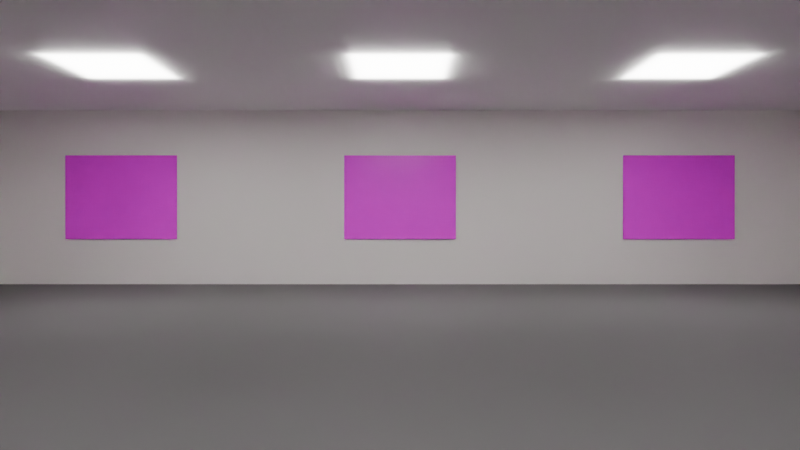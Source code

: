 # Source: gallery_with_art.blend  (saved by Blender 4.3.34; exported with 4.5.12 LTS)
import bpy
from mathutils import Matrix  # noqa: F401  (used for matrix-valued properties, if any)

bpy.ops.wm.read_factory_settings(use_empty=True)
scene = bpy.context.scene
scene.name = 'Scene'

# ---- collections
col_collection = bpy.data.collections.new('Collection'); scene.collection.children.link(col_collection)

# ---- images (referenced by path relative to the original .blend; pixels are not part of the script)
import os
ASSET_DIR = os.environ.get("B2B_ASSET_DIR", "")  # directory of the original .blend (textures are referenced by path, not embedded)
HERE = os.path.dirname(os.path.abspath(__file__))  # packed textures are extracted next to this script under _unpacked/

def load_image(name, relpath, width, height, colorspace="sRGB"):
    """Load a texture the original file referenced (path relative to the .blend, or extracted next to this script)."""
    p = next((c for c in (os.path.join(HERE, relpath), os.path.join(ASSET_DIR, relpath)) if relpath and os.path.exists(c)), "")
    if p:
        img = bpy.data.images.load(p, check_existing=True)
        img.name = name
    else:  # same state as the original file: an image datablock whose file is absent (Cycles renders it pink)
        img = bpy.data.images.new(name, width, height)
        img.source = "FILE"
        img.filepath = "//" + (relpath or name)
    img.colorspace_settings.name = colorspace
    return img
img_graffiti_1_jpg = load_image('graffiti_1.jpg', 'exports/unity_vr_interactive/textures/graffiti_1.jpg', 1024, 1024, 'sRGB')
img_graffiti_2_jpg = load_image('graffiti_2.jpg', 'exports/unity_vr_interactive/textures/graffiti_2.jpg', 1024, 1024, 'sRGB')
img_graffiti_3_jpg = load_image('graffiti_3.jpg', 'exports/unity_vr_interactive/textures/graffiti_3.jpg', 1024, 1024, 'sRGB')
img_graffiti_4_jpg = load_image('graffiti_4.jpg', 'exports/unity_vr_interactive/textures/graffiti_4.jpg', 1024, 1024, 'sRGB')
img_graffiti_5_jpg = load_image('graffiti_5.jpg', 'exports/unity_vr_interactive/textures/graffiti_5.jpg', 1024, 1024, 'sRGB')
img_graffiti_6_jpg = load_image('graffiti_6.jpg', 'exports/unity_vr_interactive/textures/graffiti_6.jpg', 1024, 1024, 'sRGB')
img_graffiti_7_jpg = load_image('graffiti_7.jpg', 'exports/unity_vr_interactive/textures/graffiti_7.jpg', 1024, 1024, 'sRGB')
img_graffiti_8_jpg = load_image('graffiti_8.jpg', 'exports/unity_vr_interactive/textures/graffiti_8.jpg', 1024, 1024, 'sRGB')
img_graffiti_9_jpg = load_image('graffiti_9.jpg', 'exports/unity_vr_interactive/textures/graffiti_9.jpg', 1024, 1024, 'sRGB')
img_graffiti_10_jpg = load_image('graffiti_10.jpg', 'exports/unity_vr_interactive/textures/graffiti_10.jpg', 1024, 1024, 'sRGB')

# ---- materials (node trees are filled in below, after node groups)
mat_floormat = bpy.data.materials.new('FloorMat')
mat_ceilmat = bpy.data.materials.new('CeilMat')
mat_wallmat = bpy.data.materials.new('WallMat')
mat_mat_graffiti_1_jpg = bpy.data.materials.new('Mat_graffiti_1.jpg')
mat_mat_graffiti_2_jpg = bpy.data.materials.new('Mat_graffiti_2.jpg')
mat_mat_graffiti_3_jpg = bpy.data.materials.new('Mat_graffiti_3.jpg')
mat_mat_graffiti_4_jpg = bpy.data.materials.new('Mat_graffiti_4.jpg')
mat_mat_graffiti_5_jpg = bpy.data.materials.new('Mat_graffiti_5.jpg')
mat_mat_graffiti_6_jpg = bpy.data.materials.new('Mat_graffiti_6.jpg')
mat_mat_graffiti_7_jpg = bpy.data.materials.new('Mat_graffiti_7.jpg')
mat_mat_graffiti_8_jpg = bpy.data.materials.new('Mat_graffiti_8.jpg')
mat_mat_graffiti_9_jpg = bpy.data.materials.new('Mat_graffiti_9.jpg')
mat_mat_graffiti_10_jpg = bpy.data.materials.new('Mat_graffiti_10.jpg')

# ---- material node trees
mat_floormat.use_nodes = True; mat_floormat.node_tree.nodes.clear()
_N = mat_floormat.node_tree.nodes; _L = mat_floormat.node_tree.links
n0 = _N.new('ShaderNodeBsdfPrincipled'); n0.name = 'Principled BSDF'; n0.location = (10, 300)
n0.inputs[0].default_value = (0.12, 0.12, 0.12, 1.0)
n0.inputs[2].default_value = 0.8
n1 = _N.new('ShaderNodeOutputMaterial'); n1.name = 'Material Output'; n1.location = (300, 300)
_L.new(n0.outputs[0], n1.inputs[0])
n1.is_active_output = True
mat_ceilmat.use_nodes = True; mat_ceilmat.node_tree.nodes.clear()
_N = mat_ceilmat.node_tree.nodes; _L = mat_ceilmat.node_tree.links
n0 = _N.new('ShaderNodeBsdfPrincipled'); n0.name = 'Principled BSDF'; n0.location = (10, 300)
n0.inputs[0].default_value = (0.95, 0.95, 0.95, 1.0)
n1 = _N.new('ShaderNodeOutputMaterial'); n1.name = 'Material Output'; n1.location = (300, 300)
_L.new(n0.outputs[0], n1.inputs[0])
n1.is_active_output = True
mat_wallmat.use_nodes = True; mat_wallmat.node_tree.nodes.clear()
_N = mat_wallmat.node_tree.nodes; _L = mat_wallmat.node_tree.links
n0 = _N.new('ShaderNodeBsdfPrincipled'); n0.name = 'Principled BSDF'; n0.location = (10, 300)
n0.inputs[0].default_value = (0.95, 0.93, 0.9, 1.0)
n0.inputs[2].default_value = 0.6
n1 = _N.new('ShaderNodeOutputMaterial'); n1.name = 'Material Output'; n1.location = (300, 300)
_L.new(n0.outputs[0], n1.inputs[0])
n1.is_active_output = True
mat_mat_graffiti_1_jpg.use_nodes = True; mat_mat_graffiti_1_jpg.node_tree.nodes.clear()
_N = mat_mat_graffiti_1_jpg.node_tree.nodes; _L = mat_mat_graffiti_1_jpg.node_tree.links
n0 = _N.new('ShaderNodeOutputMaterial'); n0.name = 'Material Output'; n0.location = (400, 0)
n1 = _N.new('ShaderNodeBsdfPrincipled'); n1.name = 'Principled BSDF'; n1.location = (100, 0)
n1.inputs[2].default_value = 0.3
n2 = _N.new('ShaderNodeTexImage'); n2.name = 'Image Texture'; n2.location = (-300, 0)
n2.image = img_graffiti_1_jpg
_L.new(n2.outputs[0], n1.inputs[0])
_L.new(n1.outputs[0], n0.inputs[0])
n0.is_active_output = True
mat_mat_graffiti_2_jpg.use_nodes = True; mat_mat_graffiti_2_jpg.node_tree.nodes.clear()
_N = mat_mat_graffiti_2_jpg.node_tree.nodes; _L = mat_mat_graffiti_2_jpg.node_tree.links
n0 = _N.new('ShaderNodeOutputMaterial'); n0.name = 'Material Output'; n0.location = (400, 0)
n1 = _N.new('ShaderNodeBsdfPrincipled'); n1.name = 'Principled BSDF'; n1.location = (100, 0)
n1.inputs[2].default_value = 0.3
n2 = _N.new('ShaderNodeTexImage'); n2.name = 'Image Texture'; n2.location = (-300, 0)
n2.image = img_graffiti_2_jpg
_L.new(n2.outputs[0], n1.inputs[0])
_L.new(n1.outputs[0], n0.inputs[0])
n0.is_active_output = True
mat_mat_graffiti_3_jpg.use_nodes = True; mat_mat_graffiti_3_jpg.node_tree.nodes.clear()
_N = mat_mat_graffiti_3_jpg.node_tree.nodes; _L = mat_mat_graffiti_3_jpg.node_tree.links
n0 = _N.new('ShaderNodeOutputMaterial'); n0.name = 'Material Output'; n0.location = (400, 0)
n1 = _N.new('ShaderNodeBsdfPrincipled'); n1.name = 'Principled BSDF'; n1.location = (100, 0)
n1.inputs[2].default_value = 0.3
n2 = _N.new('ShaderNodeTexImage'); n2.name = 'Image Texture'; n2.location = (-300, 0)
n2.image = img_graffiti_3_jpg
_L.new(n2.outputs[0], n1.inputs[0])
_L.new(n1.outputs[0], n0.inputs[0])
n0.is_active_output = True
mat_mat_graffiti_4_jpg.use_nodes = True; mat_mat_graffiti_4_jpg.node_tree.nodes.clear()
_N = mat_mat_graffiti_4_jpg.node_tree.nodes; _L = mat_mat_graffiti_4_jpg.node_tree.links
n0 = _N.new('ShaderNodeOutputMaterial'); n0.name = 'Material Output'; n0.location = (400, 0)
n1 = _N.new('ShaderNodeBsdfPrincipled'); n1.name = 'Principled BSDF'; n1.location = (100, 0)
n1.inputs[2].default_value = 0.3
n2 = _N.new('ShaderNodeTexImage'); n2.name = 'Image Texture'; n2.location = (-300, 0)
n2.image = img_graffiti_4_jpg
_L.new(n2.outputs[0], n1.inputs[0])
_L.new(n1.outputs[0], n0.inputs[0])
n0.is_active_output = True
mat_mat_graffiti_5_jpg.use_nodes = True; mat_mat_graffiti_5_jpg.node_tree.nodes.clear()
_N = mat_mat_graffiti_5_jpg.node_tree.nodes; _L = mat_mat_graffiti_5_jpg.node_tree.links
n0 = _N.new('ShaderNodeOutputMaterial'); n0.name = 'Material Output'; n0.location = (400, 0)
n1 = _N.new('ShaderNodeBsdfPrincipled'); n1.name = 'Principled BSDF'; n1.location = (100, 0)
n1.inputs[2].default_value = 0.3
n2 = _N.new('ShaderNodeTexImage'); n2.name = 'Image Texture'; n2.location = (-300, 0)
n2.image = img_graffiti_5_jpg
_L.new(n2.outputs[0], n1.inputs[0])
_L.new(n1.outputs[0], n0.inputs[0])
n0.is_active_output = True
mat_mat_graffiti_6_jpg.use_nodes = True; mat_mat_graffiti_6_jpg.node_tree.nodes.clear()
_N = mat_mat_graffiti_6_jpg.node_tree.nodes; _L = mat_mat_graffiti_6_jpg.node_tree.links
n0 = _N.new('ShaderNodeOutputMaterial'); n0.name = 'Material Output'; n0.location = (400, 0)
n1 = _N.new('ShaderNodeBsdfPrincipled'); n1.name = 'Principled BSDF'; n1.location = (100, 0)
n1.inputs[2].default_value = 0.3
n2 = _N.new('ShaderNodeTexImage'); n2.name = 'Image Texture'; n2.location = (-300, 0)
n2.image = img_graffiti_6_jpg
_L.new(n2.outputs[0], n1.inputs[0])
_L.new(n1.outputs[0], n0.inputs[0])
n0.is_active_output = True
mat_mat_graffiti_7_jpg.use_nodes = True; mat_mat_graffiti_7_jpg.node_tree.nodes.clear()
_N = mat_mat_graffiti_7_jpg.node_tree.nodes; _L = mat_mat_graffiti_7_jpg.node_tree.links
n0 = _N.new('ShaderNodeOutputMaterial'); n0.name = 'Material Output'; n0.location = (400, 0)
n1 = _N.new('ShaderNodeBsdfPrincipled'); n1.name = 'Principled BSDF'; n1.location = (100, 0)
n1.inputs[2].default_value = 0.3
n2 = _N.new('ShaderNodeTexImage'); n2.name = 'Image Texture'; n2.location = (-300, 0)
n2.image = img_graffiti_7_jpg
_L.new(n2.outputs[0], n1.inputs[0])
_L.new(n1.outputs[0], n0.inputs[0])
n0.is_active_output = True
mat_mat_graffiti_8_jpg.use_nodes = True; mat_mat_graffiti_8_jpg.node_tree.nodes.clear()
_N = mat_mat_graffiti_8_jpg.node_tree.nodes; _L = mat_mat_graffiti_8_jpg.node_tree.links
n0 = _N.new('ShaderNodeOutputMaterial'); n0.name = 'Material Output'; n0.location = (400, 0)
n1 = _N.new('ShaderNodeBsdfPrincipled'); n1.name = 'Principled BSDF'; n1.location = (100, 0)
n1.inputs[2].default_value = 0.3
n2 = _N.new('ShaderNodeTexImage'); n2.name = 'Image Texture'; n2.location = (-300, 0)
n2.image = img_graffiti_8_jpg
_L.new(n2.outputs[0], n1.inputs[0])
_L.new(n1.outputs[0], n0.inputs[0])
n0.is_active_output = True
mat_mat_graffiti_9_jpg.use_nodes = True; mat_mat_graffiti_9_jpg.node_tree.nodes.clear()
_N = mat_mat_graffiti_9_jpg.node_tree.nodes; _L = mat_mat_graffiti_9_jpg.node_tree.links
n0 = _N.new('ShaderNodeOutputMaterial'); n0.name = 'Material Output'; n0.location = (400, 0)
n1 = _N.new('ShaderNodeBsdfPrincipled'); n1.name = 'Principled BSDF'; n1.location = (100, 0)
n1.inputs[2].default_value = 0.3
n2 = _N.new('ShaderNodeTexImage'); n2.name = 'Image Texture'; n2.location = (-300, 0)
n2.image = img_graffiti_9_jpg
_L.new(n2.outputs[0], n1.inputs[0])
_L.new(n1.outputs[0], n0.inputs[0])
n0.is_active_output = True
mat_mat_graffiti_10_jpg.use_nodes = True; mat_mat_graffiti_10_jpg.node_tree.nodes.clear()
_N = mat_mat_graffiti_10_jpg.node_tree.nodes; _L = mat_mat_graffiti_10_jpg.node_tree.links
n0 = _N.new('ShaderNodeOutputMaterial'); n0.name = 'Material Output'; n0.location = (400, 0)
n1 = _N.new('ShaderNodeBsdfPrincipled'); n1.name = 'Principled BSDF'; n1.location = (100, 0)
n1.inputs[2].default_value = 0.3
n2 = _N.new('ShaderNodeTexImage'); n2.name = 'Image Texture'; n2.location = (-300, 0)
n2.image = img_graffiti_10_jpg
_L.new(n2.outputs[0], n1.inputs[0])
_L.new(n1.outputs[0], n0.inputs[0])
n0.is_active_output = True

# ---- world
world_world = bpy.data.worlds.new('World'); scene.world = world_world
world_world.use_nodes = True; world_world.node_tree.nodes.clear()
_N = world_world.node_tree.nodes; _L = world_world.node_tree.links
n0 = _N.new('ShaderNodeOutputWorld'); n0.name = 'World Output'; n0.location = (300, 300)
n1 = _N.new('ShaderNodeBackground'); n1.name = 'Background'; n1.location = (10, 300)
n1.inputs[0].default_value = (0.05088, 0.05088, 0.05088, 1.0)
_L.new(n1.outputs[0], n0.inputs[0])
n0.is_active_output = True
world_world.color = (0.05088, 0.05088, 0.05088)
world_world.sun_shadow_jitter_overblur = 0.0

# ---- cameras
cam_camera_001 = bpy.data.cameras.new('Camera.001')
cam_camera_001.lens = 28.0

# ---- lights
light_area = bpy.data.lights.new('Area', 'AREA')
light_area.color = (1.0, 0.98, 0.95)
light_area.energy = 200.0
light_area.size = 2.0
light_area.size_y = 1.0
light_area_001 = bpy.data.lights.new('Area.001', 'AREA')
light_area_001.color = (1.0, 0.98, 0.95)
light_area_001.energy = 200.0
light_area_001.size = 2.0
light_area_001.size_y = 1.0
light_area_002 = bpy.data.lights.new('Area.002', 'AREA')
light_area_002.color = (1.0, 0.98, 0.95)
light_area_002.energy = 200.0
light_area_002.size = 2.0
light_area_002.size_y = 1.0
light_area_003 = bpy.data.lights.new('Area.003', 'AREA')
light_area_003.color = (1.0, 0.98, 0.95)
light_area_003.energy = 200.0
light_area_003.size = 2.0
light_area_003.size_y = 1.0
light_area_004 = bpy.data.lights.new('Area.004', 'AREA')
light_area_004.color = (1.0, 0.98, 0.95)
light_area_004.energy = 200.0
light_area_004.size = 2.0
light_area_004.size_y = 1.0
light_area_005 = bpy.data.lights.new('Area.005', 'AREA')
light_area_005.color = (1.0, 0.98, 0.95)
light_area_005.energy = 200.0
light_area_005.size = 2.0
light_area_005.size_y = 1.0
light_sun = bpy.data.lights.new('Sun', 'SUN')
light_sun.energy = 0.4

# ---- meshes
me_plane = bpy.data.meshes.new('Plane')
me_plane.from_pydata([(-0.5, -0.5, 0.0), (0.5, -0.5, 0.0), (-0.5, 0.5, 0.0), (0.5, 0.5, 0.0)], [], [(0, 1, 3, 2)])
_uv = me_plane.uv_layers.new(name='UVMap')
_uv.uv.foreach_set('vector', [0.0, 0.0, 1.0, 0.0, 1.0, 1.0, 0.0, 1.0])
me_plane.materials.append(mat_floormat)
me_plane.update()
me_plane_001 = bpy.data.meshes.new('Plane.001')
me_plane_001.from_pydata([(-0.5, -0.5, 0.0), (0.5, -0.5, 0.0), (-0.5, 0.5, 0.0), (0.5, 0.5, 0.0)], [], [(0, 1, 3, 2)])
_uv = me_plane_001.uv_layers.new(name='UVMap')
_uv.uv.foreach_set('vector', [0.0, 0.0, 1.0, 0.0, 1.0, 1.0, 0.0, 1.0])
me_plane_001.materials.append(mat_ceilmat)
me_plane_001.update()
me_cube_001 = bpy.data.meshes.new('Cube.001')
me_cube_001.from_pydata([(-0.5, -0.5, -0.5), (-0.5, -0.5, 0.5), (-0.5, 0.5, -0.5), (-0.5, 0.5, 0.5), (0.5, -0.5, -0.5), (0.5, -0.5, 0.5), (0.5, 0.5, -0.5), (0.5, 0.5, 0.5)], [], [(0, 1, 3, 2), (2, 3, 7, 6), (6, 7, 5, 4), (4, 5, 1, 0), (2, 6, 4, 0), (7, 3, 1, 5)])
_uv = me_cube_001.uv_layers.new(name='UVMap')
_uv.uv.foreach_set('vector', [0.375, 0.0, 0.625, 0.0, 0.625, 0.25, 0.375, 0.25, 0.375, 0.25, 0.625, 0.25, 0.625, 0.5, 0.375, 0.5, 0.375, 0.5, 0.625, 0.5, 0.625, 0.75, 0.375, 0.75, 0.375, 0.75, 0.625, 0.75, 0.625, 1.0, 0.375, 1.0, 0.125, 0.5, 0.375, 0.5, 0.375, 0.75, 0.125, 0.75, 0.625, 0.5, 0.875, 0.5, 0.875, 0.75, 0.625, 0.75])
me_cube_001.materials.append(mat_wallmat)
me_cube_001.update()
me_cube_002 = bpy.data.meshes.new('Cube.002')
me_cube_002.from_pydata([(-0.5, -0.5, -0.5), (-0.5, -0.5, 0.5), (-0.5, 0.5, -0.5), (-0.5, 0.5, 0.5), (0.5, -0.5, -0.5), (0.5, -0.5, 0.5), (0.5, 0.5, -0.5), (0.5, 0.5, 0.5)], [], [(0, 1, 3, 2), (2, 3, 7, 6), (6, 7, 5, 4), (4, 5, 1, 0), (2, 6, 4, 0), (7, 3, 1, 5)])
_uv = me_cube_002.uv_layers.new(name='UVMap')
_uv.uv.foreach_set('vector', [0.375, 0.0, 0.625, 0.0, 0.625, 0.25, 0.375, 0.25, 0.375, 0.25, 0.625, 0.25, 0.625, 0.5, 0.375, 0.5, 0.375, 0.5, 0.625, 0.5, 0.625, 0.75, 0.375, 0.75, 0.375, 0.75, 0.625, 0.75, 0.625, 1.0, 0.375, 1.0, 0.125, 0.5, 0.375, 0.5, 0.375, 0.75, 0.125, 0.75, 0.625, 0.5, 0.875, 0.5, 0.875, 0.75, 0.625, 0.75])
me_cube_002.materials.append(mat_wallmat)
me_cube_002.update()
me_cube_003 = bpy.data.meshes.new('Cube.003')
me_cube_003.from_pydata([(-0.5, -0.5, -0.5), (-0.5, -0.5, 0.5), (-0.5, 0.5, -0.5), (-0.5, 0.5, 0.5), (0.5, -0.5, -0.5), (0.5, -0.5, 0.5), (0.5, 0.5, -0.5), (0.5, 0.5, 0.5)], [], [(0, 1, 3, 2), (2, 3, 7, 6), (6, 7, 5, 4), (4, 5, 1, 0), (2, 6, 4, 0), (7, 3, 1, 5)])
_uv = me_cube_003.uv_layers.new(name='UVMap')
_uv.uv.foreach_set('vector', [0.375, 0.0, 0.625, 0.0, 0.625, 0.25, 0.375, 0.25, 0.375, 0.25, 0.625, 0.25, 0.625, 0.5, 0.375, 0.5, 0.375, 0.5, 0.625, 0.5, 0.625, 0.75, 0.375, 0.75, 0.375, 0.75, 0.625, 0.75, 0.625, 1.0, 0.375, 1.0, 0.125, 0.5, 0.375, 0.5, 0.375, 0.75, 0.125, 0.75, 0.625, 0.5, 0.875, 0.5, 0.875, 0.75, 0.625, 0.75])
me_cube_003.materials.append(mat_wallmat)
me_cube_003.update()
me_cube_004 = bpy.data.meshes.new('Cube.004')
me_cube_004.from_pydata([(-0.5, -0.5, -0.5), (-0.5, -0.5, 0.5), (-0.5, 0.5, -0.5), (-0.5, 0.5, 0.5), (0.5, -0.5, -0.5), (0.5, -0.5, 0.5), (0.5, 0.5, -0.5), (0.5, 0.5, 0.5)], [], [(0, 1, 3, 2), (2, 3, 7, 6), (6, 7, 5, 4), (4, 5, 1, 0), (2, 6, 4, 0), (7, 3, 1, 5)])
_uv = me_cube_004.uv_layers.new(name='UVMap')
_uv.uv.foreach_set('vector', [0.375, 0.0, 0.625, 0.0, 0.625, 0.25, 0.375, 0.25, 0.375, 0.25, 0.625, 0.25, 0.625, 0.5, 0.375, 0.5, 0.375, 0.5, 0.625, 0.5, 0.625, 0.75, 0.375, 0.75, 0.375, 0.75, 0.625, 0.75, 0.625, 1.0, 0.375, 1.0, 0.125, 0.5, 0.375, 0.5, 0.375, 0.75, 0.125, 0.75, 0.625, 0.5, 0.875, 0.5, 0.875, 0.75, 0.625, 0.75])
me_cube_004.materials.append(mat_wallmat)
me_cube_004.update()
me_plane_002 = bpy.data.meshes.new('Plane.002')
me_plane_002.from_pydata([(-0.5, -0.5, 0.0), (0.5, -0.5, 0.0), (-0.5, 0.5, 0.0), (0.5, 0.5, 0.0)], [], [(0, 1, 3, 2)])
_uv = me_plane_002.uv_layers.new(name='UVMap')
_uv.uv.foreach_set('vector', [0.0, 0.0, 1.0, 0.0, 1.0, 1.0, 0.0, 1.0])
me_plane_002.materials.append(mat_mat_graffiti_1_jpg)
me_plane_002.update()
me_plane_003 = bpy.data.meshes.new('Plane.003')
me_plane_003.from_pydata([(-0.5, -0.5, 0.0), (0.5, -0.5, 0.0), (-0.5, 0.5, 0.0), (0.5, 0.5, 0.0)], [], [(0, 1, 3, 2)])
_uv = me_plane_003.uv_layers.new(name='UVMap')
_uv.uv.foreach_set('vector', [0.0, 0.0, 1.0, 0.0, 1.0, 1.0, 0.0, 1.0])
me_plane_003.materials.append(mat_mat_graffiti_2_jpg)
me_plane_003.update()
me_plane_004 = bpy.data.meshes.new('Plane.004')
me_plane_004.from_pydata([(-0.5, -0.5, 0.0), (0.5, -0.5, 0.0), (-0.5, 0.5, 0.0), (0.5, 0.5, 0.0)], [], [(0, 1, 3, 2)])
_uv = me_plane_004.uv_layers.new(name='UVMap')
_uv.uv.foreach_set('vector', [0.0, 0.0, 1.0, 0.0, 1.0, 1.0, 0.0, 1.0])
me_plane_004.materials.append(mat_mat_graffiti_3_jpg)
me_plane_004.update()
me_plane_005 = bpy.data.meshes.new('Plane.005')
me_plane_005.from_pydata([(-0.5, -0.5, 0.0), (0.5, -0.5, 0.0), (-0.5, 0.5, 0.0), (0.5, 0.5, 0.0)], [], [(0, 1, 3, 2)])
_uv = me_plane_005.uv_layers.new(name='UVMap')
_uv.uv.foreach_set('vector', [0.0, 0.0, 1.0, 0.0, 1.0, 1.0, 0.0, 1.0])
me_plane_005.materials.append(mat_mat_graffiti_4_jpg)
me_plane_005.update()
me_plane_006 = bpy.data.meshes.new('Plane.006')
me_plane_006.from_pydata([(-0.5, -0.5, 0.0), (0.5, -0.5, 0.0), (-0.5, 0.5, 0.0), (0.5, 0.5, 0.0)], [], [(0, 1, 3, 2)])
_uv = me_plane_006.uv_layers.new(name='UVMap')
_uv.uv.foreach_set('vector', [0.0, 0.0, 1.0, 0.0, 1.0, 1.0, 0.0, 1.0])
me_plane_006.materials.append(mat_mat_graffiti_5_jpg)
me_plane_006.update()
me_plane_007 = bpy.data.meshes.new('Plane.007')
me_plane_007.from_pydata([(-0.5, -0.5, 0.0), (0.5, -0.5, 0.0), (-0.5, 0.5, 0.0), (0.5, 0.5, 0.0)], [], [(0, 1, 3, 2)])
_uv = me_plane_007.uv_layers.new(name='UVMap')
_uv.uv.foreach_set('vector', [0.0, 0.0, 1.0, 0.0, 1.0, 1.0, 0.0, 1.0])
me_plane_007.materials.append(mat_mat_graffiti_6_jpg)
me_plane_007.update()
me_plane_008 = bpy.data.meshes.new('Plane.008')
me_plane_008.from_pydata([(-0.5, -0.5, 0.0), (0.5, -0.5, 0.0), (-0.5, 0.5, 0.0), (0.5, 0.5, 0.0)], [], [(0, 1, 3, 2)])
_uv = me_plane_008.uv_layers.new(name='UVMap')
_uv.uv.foreach_set('vector', [0.0, 0.0, 1.0, 0.0, 1.0, 1.0, 0.0, 1.0])
me_plane_008.materials.append(mat_mat_graffiti_7_jpg)
me_plane_008.update()
me_plane_009 = bpy.data.meshes.new('Plane.009')
me_plane_009.from_pydata([(-0.5, -0.5, 0.0), (0.5, -0.5, 0.0), (-0.5, 0.5, 0.0), (0.5, 0.5, 0.0)], [], [(0, 1, 3, 2)])
_uv = me_plane_009.uv_layers.new(name='UVMap')
_uv.uv.foreach_set('vector', [0.0, 0.0, 1.0, 0.0, 1.0, 1.0, 0.0, 1.0])
me_plane_009.materials.append(mat_mat_graffiti_8_jpg)
me_plane_009.update()
me_plane_010 = bpy.data.meshes.new('Plane.010')
me_plane_010.from_pydata([(-0.5, -0.5, 0.0), (0.5, -0.5, 0.0), (-0.5, 0.5, 0.0), (0.5, 0.5, 0.0)], [], [(0, 1, 3, 2)])
_uv = me_plane_010.uv_layers.new(name='UVMap')
_uv.uv.foreach_set('vector', [0.0, 0.0, 1.0, 0.0, 1.0, 1.0, 0.0, 1.0])
me_plane_010.materials.append(mat_mat_graffiti_9_jpg)
me_plane_010.update()
me_plane_011 = bpy.data.meshes.new('Plane.011')
me_plane_011.from_pydata([(-0.5, -0.5, 0.0), (0.5, -0.5, 0.0), (-0.5, 0.5, 0.0), (0.5, 0.5, 0.0)], [], [(0, 1, 3, 2)])
_uv = me_plane_011.uv_layers.new(name='UVMap')
_uv.uv.foreach_set('vector', [0.0, 0.0, 1.0, 0.0, 1.0, 1.0, 0.0, 1.0])
me_plane_011.materials.append(mat_mat_graffiti_10_jpg)
me_plane_011.update()

# ---- objects
ob_floor = bpy.data.objects.new('Floor', me_plane)
ob_ceiling = bpy.data.objects.new('Ceiling', me_plane_001)
ob_backwall = bpy.data.objects.new('BackWall', me_cube_001)
ob_frontwall = bpy.data.objects.new('FrontWall', me_cube_002)
ob_leftwall = bpy.data.objects.new('LeftWall', me_cube_003)
ob_rightwall = bpy.data.objects.new('RightWall', me_cube_004)
ob_art_graffiti_1 = bpy.data.objects.new('Art_graffiti_1', me_plane_002)
ob_art_graffiti_2 = bpy.data.objects.new('Art_graffiti_2', me_plane_003)
ob_art_graffiti_3 = bpy.data.objects.new('Art_graffiti_3', me_plane_004)
ob_art_graffiti_4 = bpy.data.objects.new('Art_graffiti_4', me_plane_005)
ob_art_graffiti_5 = bpy.data.objects.new('Art_graffiti_5', me_plane_006)
ob_art_graffiti_6 = bpy.data.objects.new('Art_graffiti_6', me_plane_007)
ob_art_graffiti_7 = bpy.data.objects.new('Art_graffiti_7', me_plane_008)
ob_art_graffiti_8 = bpy.data.objects.new('Art_graffiti_8', me_plane_009)
ob_art_graffiti_9 = bpy.data.objects.new('Art_graffiti_9', me_plane_010)
ob_art_graffiti_10 = bpy.data.objects.new('Art_graffiti_10', me_plane_011)
ob_area = bpy.data.objects.new('Area', light_area)
ob_area_001 = bpy.data.objects.new('Area.001', light_area_001)
ob_area_002 = bpy.data.objects.new('Area.002', light_area_002)
ob_area_003 = bpy.data.objects.new('Area.003', light_area_003)
ob_area_004 = bpy.data.objects.new('Area.004', light_area_004)
ob_area_005 = bpy.data.objects.new('Area.005', light_area_005)
ob_sun = bpy.data.objects.new('Sun', light_sun)
ob_walkthroughcam = bpy.data.objects.new('WalkthroughCam', cam_camera_001)

# ---- transforms, parenting, visibility, modifiers, constraints
ob_floor.location = (0.0, 0.0, 0.0)
ob_floor.scale = (24.0, 20.0, 1.0)
ob_ceiling.location = (0.0, 0.0, 5.0)
ob_ceiling.scale = (24.0, 20.0, 1.0)
ob_backwall.location = (0.0, 10.0, 2.5)
ob_backwall.scale = (24.0, 0.2, 5.0)
ob_frontwall.location = (0.0, -10.0, 2.5)
ob_frontwall.scale = (24.0, 0.2, 5.0)
ob_leftwall.location = (-12.0, 0.0, 2.5)
ob_leftwall.scale = (0.2, 20.0, 5.0)
ob_rightwall.location = (12.0, 0.0, 2.5)
ob_rightwall.scale = (0.2, 20.0, 5.0)
ob_art_graffiti_1.location = (-8.0, 9.85, 2.5)
ob_art_graffiti_1.rotation_euler = (1.571, 0.0, 0.0)
ob_art_graffiti_1.scale = (3.2, 2.4, 1.0)
ob_art_graffiti_2.location = (0.0, 9.85, 2.5)
ob_art_graffiti_2.rotation_euler = (1.571, 0.0, 0.0)
ob_art_graffiti_2.scale = (3.2, 2.4, 1.0)
ob_art_graffiti_3.location = (8.0, 9.85, 2.5)
ob_art_graffiti_3.rotation_euler = (1.571, 0.0, 0.0)
ob_art_graffiti_3.scale = (3.2, 2.4, 1.0)
ob_art_graffiti_4.location = (-8.0, -9.85, 2.5)
ob_art_graffiti_4.rotation_euler = (-1.571, 0.0, 0.0)
ob_art_graffiti_4.scale = (3.2, 2.4, 1.0)
ob_art_graffiti_5.location = (0.0, -9.85, 2.5)
ob_art_graffiti_5.rotation_euler = (-1.571, 0.0, 0.0)
ob_art_graffiti_5.scale = (3.2, 2.4, 1.0)
ob_art_graffiti_6.location = (8.0, -9.85, 2.5)
ob_art_graffiti_6.rotation_euler = (-1.571, 0.0, 0.0)
ob_art_graffiti_6.scale = (3.2, 2.4, 1.0)
ob_art_graffiti_7.location = (-11.85, -4.0, 2.5)
ob_art_graffiti_7.rotation_euler = (0.0, -1.571, 0.0)
ob_art_graffiti_7.scale = (3.2, 2.4, 1.0)
ob_art_graffiti_8.location = (-11.85, 4.0, 2.5)
ob_art_graffiti_8.rotation_euler = (0.0, -1.571, 0.0)
ob_art_graffiti_8.scale = (3.2, 2.4, 1.0)
ob_art_graffiti_9.location = (11.85, -4.0, 2.5)
ob_art_graffiti_9.rotation_euler = (0.0, 1.571, 0.0)
ob_art_graffiti_9.scale = (3.2, 2.4, 1.0)
ob_art_graffiti_10.location = (11.85, 4.0, 2.5)
ob_art_graffiti_10.rotation_euler = (0.0, 1.571, 0.0)
ob_art_graffiti_10.scale = (3.2, 2.4, 1.0)
ob_area.location = (-6.0, -5.0, 4.9)
ob_area.rotation_euler = (3.142, 0.0, 0.0)
ob_area_001.location = (-6.0, 5.0, 4.9)
ob_area_001.rotation_euler = (3.142, 0.0, 0.0)
ob_area_002.location = (0.0, -5.0, 4.9)
ob_area_002.rotation_euler = (3.142, 0.0, 0.0)
ob_area_003.location = (0.0, 5.0, 4.9)
ob_area_003.rotation_euler = (3.142, 0.0, 0.0)
ob_area_004.location = (6.0, -5.0, 4.9)
ob_area_004.rotation_euler = (3.142, 0.0, 0.0)
ob_area_005.location = (6.0, 5.0, 4.9)
ob_area_005.rotation_euler = (3.142, 0.0, 0.0)
ob_sun.location = (0.0, 0.0, 10.0)
ob_walkthroughcam.location = (0.0, -8.0, 1.7)
ob_walkthroughcam.rotation_euler = (1.571, 0.0, 0.0)

# ---- collection membership
col_collection.objects.link(ob_floor)
col_collection.objects.link(ob_ceiling)
col_collection.objects.link(ob_backwall)
col_collection.objects.link(ob_frontwall)
col_collection.objects.link(ob_leftwall)
col_collection.objects.link(ob_rightwall)
col_collection.objects.link(ob_art_graffiti_1)
col_collection.objects.link(ob_art_graffiti_2)
col_collection.objects.link(ob_art_graffiti_3)
col_collection.objects.link(ob_art_graffiti_4)
col_collection.objects.link(ob_art_graffiti_5)
col_collection.objects.link(ob_art_graffiti_6)
col_collection.objects.link(ob_art_graffiti_7)
col_collection.objects.link(ob_art_graffiti_8)
col_collection.objects.link(ob_art_graffiti_9)
col_collection.objects.link(ob_art_graffiti_10)
col_collection.objects.link(ob_area)
col_collection.objects.link(ob_area_001)
col_collection.objects.link(ob_area_002)
col_collection.objects.link(ob_area_003)
col_collection.objects.link(ob_area_004)
col_collection.objects.link(ob_area_005)
col_collection.objects.link(ob_sun)
col_collection.objects.link(ob_walkthroughcam)

# ---- scene / render settings (as saved in the file)
scene.camera = ob_walkthroughcam
scene.frame_start = 1; scene.frame_end = 312; scene.frame_set(1)
scene.render.engine = 'BLENDER_EEVEE_NEXT'
scene.render.image_settings.file_format = 'FFMPEG'
scene.render.image_settings.color_mode = 'RGB'
scene.render.resolution_x = 1280
scene.render.resolution_y = 720
bpy.context.view_layer.update()
